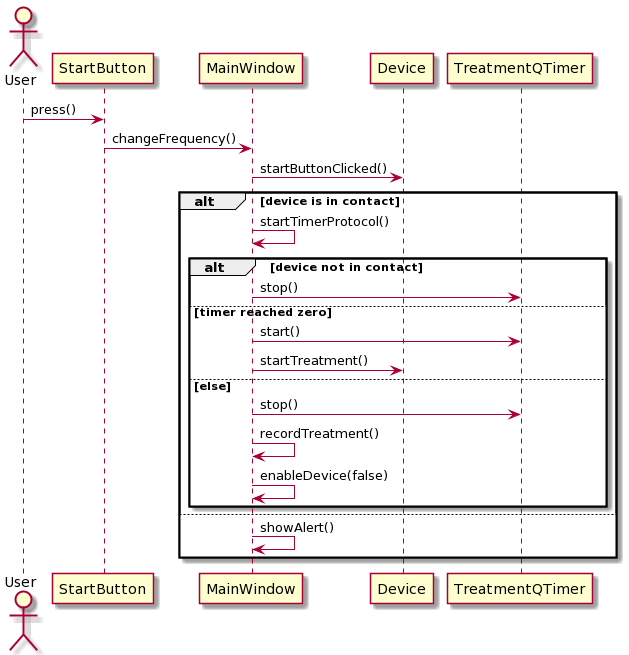

The diagram above was rendered by PlantUML. Its source (embedded in the PNG):
@startuml
actor User as a
participant StartButton as b
participant MainWindow as c
participant Device as d
participant TreatmentQTimer as e

a -> b : press()
b -> c : changeFrequency()
c -> d : startButtonClicked()

alt device is in contact

c->c: startTimerProtocol()

alt device not in contact

c->e: stop()

else timer reached zero

c->e: start()
c->d: startTreatment()

else else

c->e: stop()
c->c: recordTreatment()
c->c: enableDevice(false)

end


else

c->c: showAlert()

end
@enduml